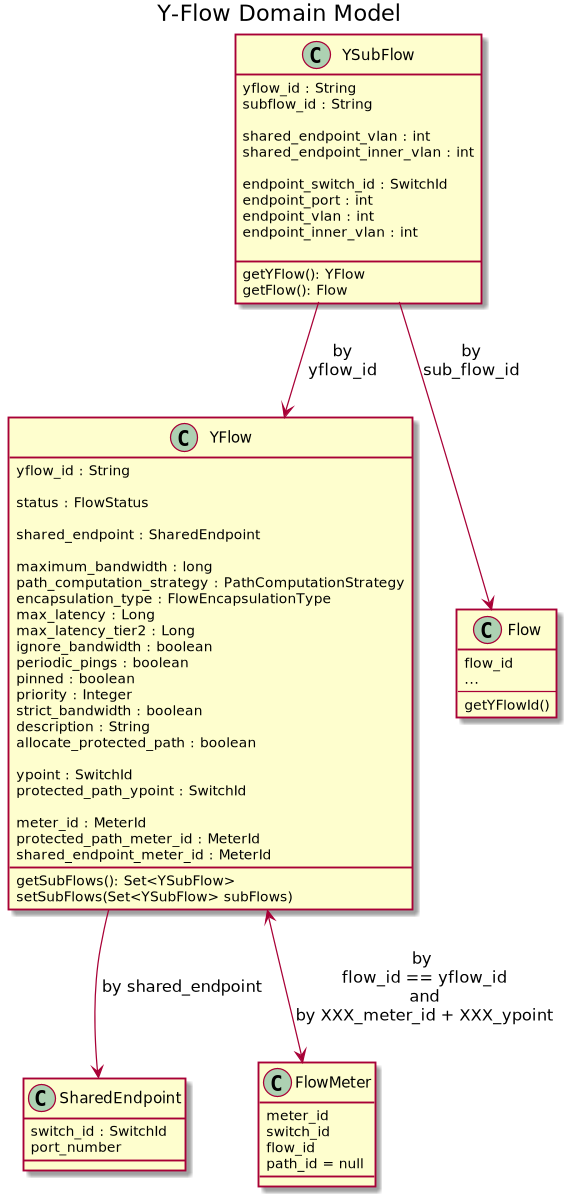

The diagram above was rendered by PlantUML. Its source (embedded in the PNG):
@startuml

title Y-Flow Domain Model

class YFlow {
    yflow_id : String

    status : FlowStatus

    shared_endpoint : SharedEndpoint

    maximum_bandwidth : long
    path_computation_strategy : PathComputationStrategy
    encapsulation_type : FlowEncapsulationType
    max_latency : Long
    max_latency_tier2 : Long
    ignore_bandwidth : boolean
    periodic_pings : boolean
    pinned : boolean
    priority : Integer
    strict_bandwidth : boolean
    description : String
    allocate_protected_path : boolean

    ypoint : SwitchId
    protected_path_ypoint : SwitchId

    meter_id : MeterId
    protected_path_meter_id : MeterId
    shared_endpoint_meter_id : MeterId
    __
    getSubFlows(): Set<YSubFlow>
    setSubFlows(Set<YSubFlow> subFlows)
}

class SharedEndpoint {
    switch_id : SwitchId
    port_number
}

class YSubFlow {
    yflow_id : String
    subflow_id : String

    shared_endpoint_vlan : int
    shared_endpoint_inner_vlan : int

    endpoint_switch_id : SwitchId
    endpoint_port : int
    endpoint_vlan : int
    endpoint_inner_vlan : int

    __
    getYFlow(): YFlow
    getFlow(): Flow
}

class Flow {
    flow_id
    ...
    --
    getYFlowId()
}

class FlowMeter {
    meter_id
    switch_id
    flow_id
    path_id = null
}

YFlow --> SharedEndpoint : by shared_endpoint
YFlow <--> FlowMeter : by \nflow_id == yflow_id\nand\nby XXX_meter_id + XXX_ypoint
YSubFlow --> YFlow : by\nyflow_id
YSubFlow --> Flow : by\nsub_flow_id

@enduml